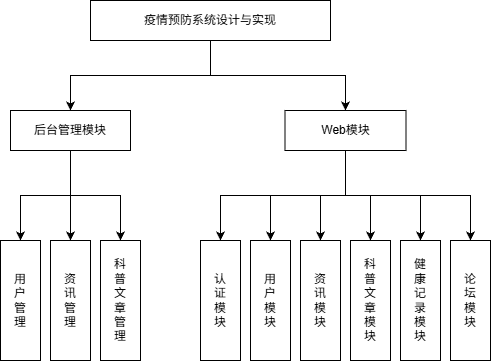

The diagram above was exported from draw.io. Its source (the exported page's mxGraphModel, read from the mxfile embedded in the PNG):
<mxGraphModel dx="1106" dy="762" grid="1" gridSize="10" guides="1" tooltips="1" connect="1" arrows="1" fold="1" page="1" pageScale="1" pageWidth="9999" pageHeight="9999" math="0" shadow="0">
  <root>
    <mxCell id="0" />
    <mxCell id="1" parent="0" />
    <mxCell id="KdlAJtW6g5-mzGo2jRuN-1" edge="1" parent="1" source="KdlAJtW6g5-mzGo2jRuN-3" style="edgeStyle=orthogonalEdgeStyle;rounded=0;orthogonalLoop=1;jettySize=auto;html=1;exitX=0.5;exitY=1;exitDx=0;exitDy=0;entryX=0.5;entryY=0;entryDx=0;entryDy=0;" target="KdlAJtW6g5-mzGo2jRuN-6">
      <mxGeometry relative="1" as="geometry" />
    </mxCell>
    <mxCell id="KdlAJtW6g5-mzGo2jRuN-2" edge="1" parent="1" source="KdlAJtW6g5-mzGo2jRuN-3" style="edgeStyle=orthogonalEdgeStyle;rounded=0;orthogonalLoop=1;jettySize=auto;html=1;exitX=0.5;exitY=1;exitDx=0;exitDy=0;" target="KdlAJtW6g5-mzGo2jRuN-16">
      <mxGeometry relative="1" as="geometry" />
    </mxCell>
    <mxCell id="KdlAJtW6g5-mzGo2jRuN-3" parent="1" style="rounded=0;whiteSpace=wrap;html=1;" value="疫情预防系统设计与实现" vertex="1">
      <mxGeometry height="40" width="240" x="600" y="290" as="geometry" />
    </mxCell>
    <mxCell id="KdlAJtW6g5-mzGo2jRuN-56" edge="1" parent="1" source="KdlAJtW6g5-mzGo2jRuN-6" style="edgeStyle=orthogonalEdgeStyle;rounded=0;orthogonalLoop=1;jettySize=auto;html=1;exitX=0.5;exitY=1;exitDx=0;exitDy=0;entryX=0.5;entryY=0;entryDx=0;entryDy=0;" target="KdlAJtW6g5-mzGo2jRuN-54">
      <mxGeometry relative="1" as="geometry" />
    </mxCell>
    <mxCell id="KdlAJtW6g5-mzGo2jRuN-57" edge="1" parent="1" source="KdlAJtW6g5-mzGo2jRuN-6" style="edgeStyle=orthogonalEdgeStyle;rounded=0;orthogonalLoop=1;jettySize=auto;html=1;exitX=0.5;exitY=1;exitDx=0;exitDy=0;entryX=0.5;entryY=0;entryDx=0;entryDy=0;" target="KdlAJtW6g5-mzGo2jRuN-51">
      <mxGeometry relative="1" as="geometry" />
    </mxCell>
    <mxCell id="KdlAJtW6g5-mzGo2jRuN-58" edge="1" parent="1" source="KdlAJtW6g5-mzGo2jRuN-6" style="edgeStyle=orthogonalEdgeStyle;rounded=0;orthogonalLoop=1;jettySize=auto;html=1;exitX=0.5;exitY=1;exitDx=0;exitDy=0;entryX=0.5;entryY=0;entryDx=0;entryDy=0;" target="KdlAJtW6g5-mzGo2jRuN-52">
      <mxGeometry relative="1" as="geometry" />
    </mxCell>
    <mxCell id="KdlAJtW6g5-mzGo2jRuN-6" parent="1" style="rounded=0;whiteSpace=wrap;html=1;" value="后台管理模块" vertex="1">
      <mxGeometry height="40" width="120" x="520" y="400" as="geometry" />
    </mxCell>
    <mxCell id="KdlAJtW6g5-mzGo2jRuN-43" edge="1" parent="1" source="KdlAJtW6g5-mzGo2jRuN-16" style="edgeStyle=orthogonalEdgeStyle;rounded=0;orthogonalLoop=1;jettySize=auto;html=1;entryX=0.5;entryY=0;entryDx=0;entryDy=0;" target="KdlAJtW6g5-mzGo2jRuN-37">
      <mxGeometry relative="1" as="geometry" />
    </mxCell>
    <mxCell id="KdlAJtW6g5-mzGo2jRuN-44" edge="1" parent="1" source="KdlAJtW6g5-mzGo2jRuN-16" style="edgeStyle=orthogonalEdgeStyle;rounded=0;orthogonalLoop=1;jettySize=auto;html=1;exitX=0.5;exitY=1;exitDx=0;exitDy=0;entryX=0.5;entryY=0;entryDx=0;entryDy=0;" target="KdlAJtW6g5-mzGo2jRuN-38">
      <mxGeometry relative="1" as="geometry" />
    </mxCell>
    <mxCell id="KdlAJtW6g5-mzGo2jRuN-45" edge="1" parent="1" source="KdlAJtW6g5-mzGo2jRuN-16" style="edgeStyle=orthogonalEdgeStyle;rounded=0;orthogonalLoop=1;jettySize=auto;html=1;exitX=0.5;exitY=1;exitDx=0;exitDy=0;entryX=0.5;entryY=0;entryDx=0;entryDy=0;" target="KdlAJtW6g5-mzGo2jRuN-36">
      <mxGeometry relative="1" as="geometry" />
    </mxCell>
    <mxCell id="KdlAJtW6g5-mzGo2jRuN-46" edge="1" parent="1" source="KdlAJtW6g5-mzGo2jRuN-16" style="edgeStyle=orthogonalEdgeStyle;rounded=0;orthogonalLoop=1;jettySize=auto;html=1;exitX=0.5;exitY=1;exitDx=0;exitDy=0;entryX=0.5;entryY=0;entryDx=0;entryDy=0;" target="KdlAJtW6g5-mzGo2jRuN-33">
      <mxGeometry relative="1" as="geometry" />
    </mxCell>
    <mxCell id="KdlAJtW6g5-mzGo2jRuN-47" edge="1" parent="1" source="KdlAJtW6g5-mzGo2jRuN-16" style="edgeStyle=orthogonalEdgeStyle;rounded=0;orthogonalLoop=1;jettySize=auto;html=1;exitX=0.5;exitY=1;exitDx=0;exitDy=0;entryX=0.5;entryY=0;entryDx=0;entryDy=0;" target="KdlAJtW6g5-mzGo2jRuN-39">
      <mxGeometry relative="1" as="geometry" />
    </mxCell>
    <mxCell id="KdlAJtW6g5-mzGo2jRuN-48" edge="1" parent="1" source="KdlAJtW6g5-mzGo2jRuN-16" style="edgeStyle=orthogonalEdgeStyle;rounded=0;orthogonalLoop=1;jettySize=auto;html=1;exitX=0.5;exitY=1;exitDx=0;exitDy=0;entryX=0.5;entryY=0;entryDx=0;entryDy=0;" target="KdlAJtW6g5-mzGo2jRuN-34">
      <mxGeometry relative="1" as="geometry" />
    </mxCell>
    <mxCell id="KdlAJtW6g5-mzGo2jRuN-16" parent="1" style="rounded=0;whiteSpace=wrap;html=1;" value="Web模块" vertex="1">
      <mxGeometry height="40" width="121" x="794.5" y="400" as="geometry" />
    </mxCell>
    <mxCell id="KdlAJtW6g5-mzGo2jRuN-33" parent="1" style="rounded=0;whiteSpace=wrap;html=1;" value="健&lt;div&gt;康&lt;/div&gt;&lt;div&gt;记&lt;/div&gt;&lt;div&gt;录&lt;/div&gt;&lt;div&gt;模&lt;/div&gt;&lt;div&gt;块&lt;/div&gt;" vertex="1">
      <mxGeometry height="120" width="40" x="910" y="530" as="geometry" />
    </mxCell>
    <mxCell id="KdlAJtW6g5-mzGo2jRuN-34" parent="1" style="rounded=0;whiteSpace=wrap;html=1;" value="论&lt;div&gt;坛&lt;/div&gt;&lt;div&gt;模&lt;/div&gt;&lt;div&gt;块&lt;/div&gt;" vertex="1">
      <mxGeometry height="120" width="40" x="960" y="530" as="geometry" />
    </mxCell>
    <mxCell id="KdlAJtW6g5-mzGo2jRuN-36" parent="1" style="rounded=0;whiteSpace=wrap;html=1;" value="用&lt;div&gt;户&lt;/div&gt;&lt;div&gt;模&lt;/div&gt;&lt;div&gt;块&lt;/div&gt;" vertex="1">
      <mxGeometry height="120" width="40" x="760" y="530" as="geometry" />
    </mxCell>
    <mxCell id="KdlAJtW6g5-mzGo2jRuN-37" parent="1" style="rounded=0;whiteSpace=wrap;html=1;" value="资&lt;div&gt;讯&lt;/div&gt;&lt;div&gt;模&lt;/div&gt;&lt;div&gt;块&lt;/div&gt;" vertex="1">
      <mxGeometry height="120" width="40" x="810" y="530" as="geometry" />
    </mxCell>
    <mxCell id="KdlAJtW6g5-mzGo2jRuN-38" parent="1" style="rounded=0;whiteSpace=wrap;html=1;" value="科&lt;div&gt;普&lt;/div&gt;&lt;div&gt;文&lt;/div&gt;&lt;div&gt;章&lt;br&gt;&lt;div&gt;模&lt;/div&gt;&lt;div&gt;块&lt;/div&gt;&lt;/div&gt;" vertex="1">
      <mxGeometry height="120" width="40" x="860" y="530" as="geometry" />
    </mxCell>
    <mxCell id="KdlAJtW6g5-mzGo2jRuN-39" parent="1" style="rounded=0;whiteSpace=wrap;html=1;" value="认&lt;div&gt;证&lt;/div&gt;&lt;div&gt;模&lt;/div&gt;&lt;div&gt;块&lt;/div&gt;" vertex="1">
      <mxGeometry height="120" width="40" x="710" y="530" as="geometry" />
    </mxCell>
    <mxCell id="KdlAJtW6g5-mzGo2jRuN-51" parent="1" style="rounded=0;whiteSpace=wrap;html=1;" value="资&lt;div&gt;讯&lt;/div&gt;&lt;div&gt;管&lt;/div&gt;&lt;div&gt;理&lt;/div&gt;" vertex="1">
      <mxGeometry height="120" width="40" x="560" y="530" as="geometry" />
    </mxCell>
    <mxCell id="KdlAJtW6g5-mzGo2jRuN-52" parent="1" style="rounded=0;whiteSpace=wrap;html=1;" value="科&lt;div&gt;普&lt;/div&gt;&lt;div&gt;文&lt;/div&gt;&lt;div&gt;章&lt;/div&gt;&lt;div&gt;管&lt;/div&gt;&lt;div&gt;理&lt;/div&gt;" vertex="1">
      <mxGeometry height="120" width="40" x="610" y="530" as="geometry" />
    </mxCell>
    <mxCell id="KdlAJtW6g5-mzGo2jRuN-54" parent="1" style="rounded=0;whiteSpace=wrap;html=1;" value="用&lt;div&gt;户&lt;/div&gt;&lt;div&gt;管&lt;/div&gt;&lt;div&gt;理&lt;/div&gt;" vertex="1">
      <mxGeometry height="120" width="40" x="510" y="530" as="geometry" />
    </mxCell>
  </root>
</mxGraphModel>